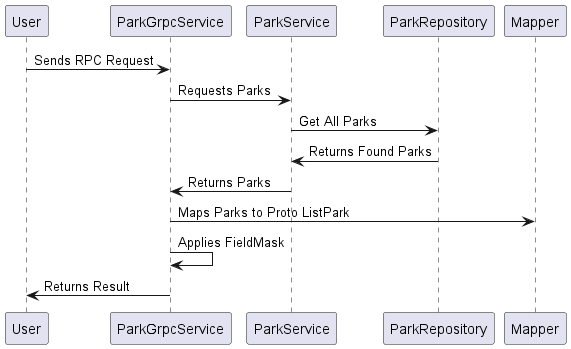

The diagram above was rendered by PlantUML. Its source (embedded in the PNG):
@startuml getAllParksUnary
User -> ParkGrpcService: Sends RPC Request
ParkGrpcService -> ParkService: Requests Parks
ParkService -> ParkRepository: Get All Parks
ParkService <- ParkRepository: Returns Found Parks
ParkGrpcService <- ParkService: Returns Parks
ParkGrpcService -> Mapper: Maps Parks to Proto ListPark
ParkGrpcService -> ParkGrpcService: Applies FieldMask
User <- ParkGrpcService: Returns Result
@enduml